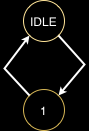

The diagram above was exported from draw.io. Its source (the exported page's mxGraphModel, read from the mxfile embedded in the PNG):
<mxGraphModel dx="1046" dy="704" grid="1" gridSize="1" guides="1" tooltips="1" connect="1" arrows="1" fold="1" page="1" pageScale="1" pageWidth="827" pageHeight="1169" background="#000000" math="0" shadow="0">
  <root>
    <mxCell id="0" />
    <mxCell id="1" parent="0" />
    <mxCell id="2" value="" style="group" vertex="1" connectable="0" parent="1">
      <mxGeometry x="373" y="1000" width="80" height="130" as="geometry" />
    </mxCell>
    <mxCell id="3" value="IDLE" style="ellipse;whiteSpace=wrap;html=1;aspect=fixed;fontFamily=Helvetica;fontSize=12;fontColor=#FFFFFF;strokeColor=#FFE599;fillColor=none;container=0;" vertex="1" parent="2">
      <mxGeometry x="19" width="41" height="41" as="geometry" />
    </mxCell>
    <mxCell id="4" value="&lt;font color=&quot;#ffffff&quot;&gt;1&lt;/font&gt;" style="ellipse;whiteSpace=wrap;html=1;aspect=fixed;fontFamily=Helvetica;fontSize=12;strokeColor=#d6b656;fillColor=none;container=0;" vertex="1" parent="2">
      <mxGeometry x="19" y="89" width="41" height="41" as="geometry" />
    </mxCell>
    <mxCell id="5" value="" style="endArrow=classic;html=1;rounded=0;labelBackgroundColor=default;fontFamily=Helvetica;fontSize=12;fontColor=#FFFFFF;endSize=2;strokeWidth=2;shape=connector;exitX=1;exitY=1;exitDx=0;exitDy=0;entryX=1;entryY=0;entryDx=0;entryDy=0;strokeColor=#FFFFFF;" edge="1" parent="2" source="3" target="4">
      <mxGeometry width="50" height="50" relative="1" as="geometry">
        <mxPoint x="31" y="113" as="sourcePoint" />
        <mxPoint x="81" y="63" as="targetPoint" />
        <Array as="points">
          <mxPoint x="80" y="64" />
        </Array>
      </mxGeometry>
    </mxCell>
    <mxCell id="6" value="" style="endArrow=classic;html=1;rounded=0;labelBackgroundColor=default;fontFamily=Helvetica;fontSize=12;fontColor=#FFFFFF;endSize=2;strokeColor=#FFFFFF;strokeWidth=2;shape=connector;entryX=0;entryY=1;entryDx=0;entryDy=0;exitX=0;exitY=0;exitDx=0;exitDy=0;fillColor=#fff2cc;" edge="1" parent="2" source="4" target="3">
      <mxGeometry width="50" height="50" relative="1" as="geometry">
        <mxPoint x="31" y="113" as="sourcePoint" />
        <mxPoint x="81" y="63" as="targetPoint" />
        <Array as="points">
          <mxPoint y="68" />
        </Array>
      </mxGeometry>
    </mxCell>
  </root>
</mxGraphModel>